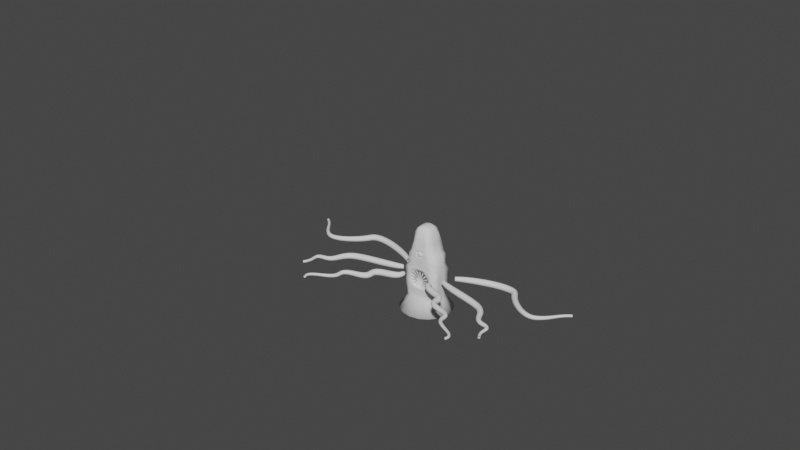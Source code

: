 # Source: LP_Roper_2.blend  (saved by Blender 3.6.13; exported with 4.5.12 LTS)
import bpy
from mathutils import Matrix  # noqa: F401  (used for matrix-valued properties, if any)

bpy.ops.wm.read_factory_settings(use_empty=True)
scene = bpy.context.scene
scene.name = 'Scene'

# ---- collections
col_collection = bpy.data.collections.new('Collection'); scene.collection.children.link(col_collection)

# ---- world
world_world = bpy.data.worlds.new('World'); scene.world = world_world
world_world.use_nodes = True; world_world.node_tree.nodes.clear()
_N = world_world.node_tree.nodes; _L = world_world.node_tree.links
n0 = _N.new('ShaderNodeOutputWorld'); n0.name = 'World Output'; n0.location = (300, 300)
n1 = _N.new('ShaderNodeBackground'); n1.name = 'Background'; n1.location = (10, 300)
n1.inputs[0].default_value = (0.05088, 0.05088, 0.05088, 1.0)
_L.new(n1.outputs[0], n0.inputs[0])
n0.is_active_output = True
world_world.color = (0.05088, 0.05088, 0.05088)
world_world.use_sun_shadow = False
world_world.sun_shadow_jitter_overblur = 0.0

# ---- meshes
me_cube = bpy.data.meshes.new('Cube')
me_cube.from_pydata([(0.4168, -0.2237, -0.6433), (0.1549, -0.1324, 0.7825), (0.4022, 0.2491, -0.6433), (0.1549, 0.1108, 0.7533), (0.0, 0.4729, -0.6433), (0.0, 0.1201, 0.8708), (0.0, -0.4729, -0.6433), (0.0, -0.1418, 0.9), (0.1918, 0.1768, 0.4827), (0.2606, 0.1706, 0.2144), (0.3051, 0.1918, -1.49e-08), (0.3051, 0.1918, -0.2144), (0.2606, 0.185, -0.4289), (0.1918, -0.1768, 0.4827), (0.2606, -0.1706, 0.2144), (0.3051, -0.1918, -1.49e-08), (0.3051, -0.1918, -0.2144), (0.2606, -0.185, -0.4289), (0.0, -0.2045, 0.4891), (0.0, -0.208, 0.2144), (0.0, -0.208, -0.2941), (0.0, -0.208, -0.4289), (0.0, 0.1986, 0.5259), (0.0, 0.208, 0.2144), (0.0, 0.208, -1.49e-08), (0.0, 0.208, -0.2144), (0.0, 0.208, -0.4289), (0.09033, 0.125, 0.8467), (0.3152, -0.3528, -0.6433), (0.2927, 0.3717, -0.6433), (0.09033, -0.1466, 0.8759), (0.1869, -0.2009, -0.4289), (0.166, -0.2079, -0.184), (0.1833, -0.208, -0.01012), (0.1827, -0.208, 0.2144), (0.1167, -0.2036, 0.5032), (0.1525, 0.208, -0.4289), (0.1525, 0.208, -0.2144), (0.1525, 0.208, -1.49e-08), (0.1525, 0.208, 0.2144), (0.1115, 0.2036, 0.5076), (0.1479, 0.4494, -0.6433), (0.05391, -0.143, 0.8879), (0.07627, -0.208, -0.4289), (0.09431, -0.208, -0.2156), (0.08716, -0.208, 0.2144), (0.04529, -0.2054, 0.4796), (0.05391, 0.1214, 0.8588), (0.1755, -0.4393, -0.6433), (0.07627, 0.208, -0.4289), (0.07627, 0.208, -0.2144), (0.07627, 0.208, -1.49e-08), (0.07627, 0.208, 0.2144), (0.06498, 0.2006, 0.5145), (0.2032, 0.177, 0.4346), (0.2445, 0.177, 0.3815), (0.2511, 0.177, 0.3207), (0.249, 0.208, 0.2676), (0.2032, -0.177, 0.4346), (0.2445, -0.177, 0.3815), (0.2511, -0.177, 0.3207), (0.249, -0.208, 0.2676), (0.0, -0.208, 0.339), (0.0, -0.208, 0.2767), (0.0, 0.2071, 0.4636), (0.0, 0.208, 0.4013), (0.0, 0.208, 0.339), (0.0, 0.208, 0.2767), (0.09955, 0.208, 0.4453), (0.1167, 0.208, 0.3876), (0.1401, 0.208, 0.3299), (0.1523, 0.208, 0.2722), (0.1336, -0.208, 0.4493), (0.1471, -0.208, 0.3861), (0.16, -0.208, 0.3394), (0.1559, -0.208, 0.2722), (0.06445, 0.2076, 0.4545), (0.07018, 0.208, 0.3945), (0.07595, 0.208, 0.3345), (0.07627, 0.208, 0.2744), (0.07776, -0.2078, 0.4524), (0.07778, -0.208, 0.4073), (0.05526, -0.208, 0.3767), (0.07627, -0.208, 0.2744), (0.06498, -0.2006, 0.5145), (0.0, -0.1986, 0.5259), (0.08673, -0.2078, 0.4545), (0.09246, -0.208, 0.3945), (0.09938, -0.2059, 0.3449), (0.0, -0.208, 0.3632), (0.0, -0.1762, 0.4891), (0.0, -0.1787, 0.4636), (0.0, -0.1796, 0.4013), (0.0, -0.1796, 0.3632), (0.07813, -0.1796, 0.4073), (0.07825, -0.1794, 0.4524), (0.04577, -0.1771, 0.4796), (0.05526, -0.1796, 0.3767), (0.4682, -0.06766, -0.6433), (0.4631, 0.09656, -0.6433), (0.159, 0.04998, 0.7951), (0.159, -0.04998, 0.7951), (0.0, 0.1536, -0.6077), (0.0, -0.1536, -0.6077), (0.3051, 0.06933, -0.4289), (0.3051, -0.06933, -0.4289), (0.3051, 0.06933, -0.2144), (0.3051, -0.06933, -0.2144), (0.3051, 0.06933, -1.49e-08), (0.3051, -0.06933, -1.49e-08), (0.3051, 0.06515, 0.2144), (0.3051, -0.06515, 0.2144), (0.2164, 0.05863, 0.4827), (0.2164, -0.05863, 0.4827), (0.09033, 0.04358, 0.8893), (0.09033, -0.04358, 0.8893), (0.2575, 0.1071, -0.6077), (0.2575, -0.1071, -0.6077), (0.1287, 0.1303, -0.6077), (0.1287, -0.1303, -0.6077), (0.304, 0.05863, 0.2676), (0.304, -0.05863, 0.2676), (0.2905, 0.05863, 0.3207), (0.2905, -0.05863, 0.3207), (0.2779, 0.05863, 0.3815), (0.2779, -0.05863, 0.3815), (0.2452, 0.05863, 0.4346), (0.2452, -0.05863, 0.4346), (0.0, -0.2032, 0.4987), (0.05038, -0.2044, 0.4886), (0.08008, -0.2078, 0.4529), (0.08157, -0.208, 0.404), (0.06381, -0.2075, 0.3702), (0.0, -0.208, 0.357), (0.3051, 0.1918, 0.1072), (0.3051, -0.1918, 0.1072), (0.0, -0.208, 0.1693), (0.0, 0.208, 0.1072), (0.1525, 0.208, 0.1072), (0.1684, -0.208, 0.07149), (0.07627, 0.208, 0.1072), (0.1098, -0.208, 0.1567), (0.3051, 0.06724, 0.1072), (0.3051, -0.06724, 0.1072), (0.3051, 0.1918, -0.1072), (0.3051, -0.1918, -0.1072), (0.0, 0.208, -0.1072), (0.1525, 0.208, -0.1072), (0.1904, -0.2079, -0.1033), (0.07627, 0.208, -0.1072), (0.3051, 0.06933, -0.1072), (0.3051, -0.06933, -0.1072), (0.2771, 0.1895, -0.3216), (0.2771, -0.1895, -0.3216), (0.0, -0.208, -0.3216), (0.0, 0.208, -0.3216), (0.1525, 0.208, -0.3216), (0.2202, -0.1984, -0.3216), (0.07627, 0.208, -0.3216), (0.1056, -0.208, -0.3216), (0.3051, 0.06933, -0.3216), (0.3051, -0.06933, -0.3216), (0.119, -0.2065, -0.2724), (5.068e-09, -0.208, -0.2271), (0.2226, -0.208, 0.1184), (0.2249, -0.208, -1.49e-08), (0.2414, -0.2078, -0.1072), (0.2298, -0.208, -0.2382), (0.09937, -0.208, 0.1096), (0.0, -0.208, 0.1298), (0.104, -0.208, -0.2395), (0.0, -0.208, -0.2494), (0.1879, -0.2143, 0.08814), (0.2039, -0.208, -0.005108), (0.211, -0.2079, -0.1052), (0.1854, -0.2108, -0.1998), (0.1078, -0.208, 0.134), (0.0, -0.208, 0.1495), (0.0, -0.1437, 0.1093), (0.0, -0.1437, -1.49e-08), (0.0, -0.1437, -0.1072), (0.0, -0.1437, -0.2271), (0.1139, -0.1437, -1.49e-08), (0.1833, -0.1437, -0.01012), (0.09431, -0.1437, 0.09778), (0.1139, -0.1437, -0.1072), (0.09431, -0.1437, -0.2156), (0.1833, -0.1437, -0.1033), (0.1603, -0.1437, 0.06561), (0.1621, -0.1437, -0.1834), (0.0, 0.05284, 0.9125), (0.0, -0.05284, 0.9125), (0.05391, -0.05325, 0.9005), (0.05391, 0.05325, 0.9005), (0.1596, 0.1675, 0.6093), (0.1596, -0.1675, 0.6093), (0.0, -0.185, 0.6584), (0.0, 0.185, 0.6584), (0.109, -0.1899, 0.6397), (0.109, 0.1899, 0.6397), (0.06123, 0.1868, 0.6468), (0.06123, -0.1868, 0.6468), (0.1772, 0.0557, 0.6093), (0.1772, -0.0557, 0.6093)], [], [(199, 27, 3, 194), (203, 101, 1, 195), (117, 98, 0, 28), (201, 42, 7, 196), (48, 43, 21, 6), (159, 162, 20, 154), (168, 169, 178, 184), (141, 45, 19, 136), (46, 18, 90, 96), (98, 105, 17, 0), (161, 107, 16, 153), (151, 109, 15, 145), (143, 111, 14, 135), (127, 113, 13, 58), (29, 36, 12, 2), (156, 37, 11, 152), (147, 38, 10, 144), (138, 39, 9, 134), (68, 40, 8, 54), (76, 53, 40, 68), (140, 52, 39, 138), (149, 51, 38, 147), (158, 50, 37, 156), (41, 49, 36, 29), (58, 13, 35, 72), (135, 14, 34, 164), (145, 15, 165, 166), (153, 16, 167, 157), (0, 17, 31, 28), (101, 115, 30, 1), (195, 1, 30, 198), (119, 117, 28, 48), (200, 47, 27, 199), (197, 5, 47, 200), (103, 119, 48, 6), (4, 26, 49, 41), (155, 25, 50, 158), (146, 24, 51, 149), (137, 23, 52, 140), (64, 22, 53, 76), (72, 35, 84, 86), (164, 34, 45, 141), (33, 139, 188, 183), (157, 167, 162, 159), (28, 31, 43, 48), (198, 30, 42, 201), (34, 75, 83, 45), (75, 74, 88, 83), (74, 73, 87, 88), (73, 72, 86, 87), (23, 67, 79, 52), (67, 66, 78, 79), (66, 65, 77, 78), (65, 64, 76, 77), (14, 61, 75, 34), (61, 60, 74, 75), (60, 59, 73, 74), (59, 58, 72, 73), (52, 79, 71, 39), (79, 78, 70, 71), (78, 77, 69, 70), (77, 76, 68, 69), (39, 71, 57, 9), (71, 70, 56, 57), (70, 69, 55, 56), (69, 68, 54, 55), (111, 121, 61, 14), (121, 123, 60, 61), (123, 125, 59, 60), (125, 127, 58, 59), (45, 83, 63, 19), (83, 88, 62, 63), (81, 80, 95, 94), (89, 82, 97, 93), (128, 129, 84, 85), (129, 130, 86, 84), (130, 131, 87, 86), (131, 132, 88, 87), (132, 133, 62, 88), (95, 96, 90, 91), (97, 94, 92, 93), (94, 95, 91, 92), (82, 81, 94, 97), (80, 46, 96, 95), (55, 54, 126, 124), (124, 126, 127, 125), (56, 55, 124, 122), (122, 124, 125, 123), (57, 56, 122, 120), (120, 122, 123, 121), (9, 57, 120, 110), (110, 120, 121, 111), (4, 41, 118, 102), (102, 118, 119, 103), (41, 29, 116, 118), (118, 116, 117, 119), (3, 27, 114, 100), (100, 114, 115, 101), (54, 8, 112, 126), (126, 112, 113, 127), (134, 9, 110, 142), (142, 110, 111, 143), (144, 10, 108, 150), (150, 108, 109, 151), (152, 11, 106, 160), (160, 106, 107, 161), (2, 12, 104, 99), (99, 104, 105, 98), (29, 2, 99, 116), (116, 99, 98, 117), (194, 3, 100, 202), (202, 100, 101, 203), (82, 89, 133, 132), (81, 82, 132, 131), (80, 81, 131, 130), (46, 80, 130, 129), (18, 46, 129, 128), (108, 142, 143, 109), (10, 134, 142, 108), (139, 168, 184, 188), (24, 137, 140, 51), (15, 135, 164, 165), (51, 140, 138, 38), (38, 138, 134, 10), (109, 143, 135, 15), (163, 44, 186, 181), (106, 150, 151, 107), (11, 144, 150, 106), (44, 32, 189, 186), (25, 146, 149, 50), (16, 145, 166, 167), (50, 149, 147, 37), (37, 147, 144, 11), (107, 151, 145, 16), (148, 33, 183, 187), (104, 160, 161, 105), (12, 152, 160, 104), (31, 157, 159, 43), (26, 155, 158, 49), (17, 153, 157, 31), (49, 158, 156, 36), (36, 156, 152, 12), (105, 161, 153, 17), (43, 159, 154, 21), (170, 171, 20, 162), (172, 173, 165, 164), (174, 175, 167, 166), (175, 170, 162, 167), (176, 172, 164, 141), (177, 176, 141, 136), (173, 174, 166, 165), (33, 148, 174, 173), (169, 168, 176, 177), (168, 139, 172, 176), (32, 44, 170, 175), (148, 32, 175, 174), (139, 33, 173, 172), (44, 163, 171, 170), (185, 182, 179, 180), (187, 183, 182, 185), (183, 188, 184, 182), (182, 184, 178, 179), (189, 187, 185, 186), (186, 185, 180, 181), (32, 148, 187, 189), (42, 192, 191, 7), (192, 193, 190, 191), (193, 47, 5, 190), (115, 192, 42, 30), (114, 193, 192, 115), (47, 193, 114, 27), (112, 202, 203, 113), (8, 194, 202, 112), (35, 198, 201, 84), (22, 197, 200, 53), (53, 200, 199, 40), (13, 195, 198, 35), (84, 201, 196, 85), (113, 203, 195, 13), (40, 199, 194, 8)])
me_cube.polygons.foreach_set('use_smooth', [True] * 180)
_uv = me_cube.uv_layers.new(name='UVMap')
_uv.uv.foreach_set('vector', [0.5921, 0.4375, 0.6092, 0.4375, 0.6092, 0.5, 0.5921, 0.5, 0.5921, 0.6667, 0.6092, 0.6667, 0.6092, 0.75, 0.5921, 0.75, 0.3125, 0.6667, 0.375, 0.6667, 0.375, 0.75, 0.3125, 0.75, 0.5921, 0.8438, 0.6092, 0.8438, 0.6092, 0.875, 0.5921, 0.875, 0.375, 0.8438, 0.4167, 0.8438, 0.4167, 0.875, 0.375, 0.875, 0.4375, 0.8326, 0.4583, 0.8438, 0.4583, 0.875, 0.4375, 0.875, 0.5132, 0.8438, 0.5132, 0.875, 0.5132, 0.875, 0.5132, 0.8438, 0.5241, 0.8438, 0.5417, 0.8438, 0.5417, 0.875, 0.5241, 0.875, 0.5807, 0.8516, 0.5807, 0.875, 0.5807, 0.875, 0.5807, 0.8516, 0.375, 0.6667, 0.4167, 0.6667, 0.4167, 0.75, 0.375, 0.75, 0.4375, 0.6667, 0.4583, 0.6667, 0.4583, 0.75, 0.4375, 0.75, 0.4792, 0.6667, 0.5, 0.6667, 0.5, 0.75, 0.4792, 0.75, 0.5208, 0.6667, 0.5417, 0.6667, 0.5417, 0.75, 0.5208, 0.75, 0.575, 0.6667, 0.5833, 0.6667, 0.5833, 0.75, 0.575, 0.75, 0.375, 0.4375, 0.4167, 0.4375, 0.4167, 0.5, 0.375, 0.5, 0.4375, 0.4375, 0.4583, 0.4375, 0.4583, 0.5, 0.4375, 0.5, 0.4792, 0.4375, 0.5, 0.4375, 0.5, 0.5, 0.4792, 0.5, 0.5208, 0.4375, 0.5417, 0.4375, 0.5417, 0.5, 0.5208, 0.5, 0.575, 0.4375, 0.5833, 0.4375, 0.5833, 0.5, 0.575, 0.5, 0.575, 0.4063, 0.5833, 0.4062, 0.5833, 0.4375, 0.575, 0.4375, 0.5208, 0.4062, 0.5417, 0.4062, 0.5417, 0.4375, 0.5208, 0.4375, 0.4792, 0.4062, 0.5, 0.4062, 0.5, 0.4375, 0.4792, 0.4375, 0.4375, 0.4062, 0.4583, 0.4062, 0.4583, 0.4375, 0.4375, 0.4375, 0.375, 0.4062, 0.4167, 0.4062, 0.4167, 0.4375, 0.375, 0.4375, 0.575, 0.75, 0.5833, 0.75, 0.5833, 0.8125, 0.575, 0.8125, 0.5208, 0.75, 0.5417, 0.75, 0.5417, 0.8125, 0.5208, 0.8125, 0.4792, 0.75, 0.5, 0.75, 0.5, 0.8125, 0.4792, 0.8125, 0.4375, 0.75, 0.4583, 0.75, 0.4583, 0.8125, 0.4375, 0.78, 0.375, 0.75, 0.4167, 0.75, 0.4167, 0.7931, 0.375, 0.8125, 0.6092, 0.6667, 0.6875, 0.6667, 0.6493, 0.7735, 0.6092, 0.75, 0.5921, 0.75, 0.6092, 0.75, 0.6092, 0.8125, 0.5921, 0.8125, 0.2812, 0.6667, 0.3125, 0.6667, 0.3125, 0.75, 0.2812, 0.75, 0.5921, 0.4062, 0.6092, 0.4062, 0.6092, 0.4375, 0.5921, 0.4375, 0.5921, 0.375, 0.6092, 0.375, 0.6092, 0.4062, 0.5921, 0.4062, 0.25, 0.6667, 0.2812, 0.6667, 0.2812, 0.75, 0.25, 0.75, 0.375, 0.375, 0.4167, 0.375, 0.4167, 0.4062, 0.375, 0.4062, 0.4375, 0.375, 0.4583, 0.375, 0.4583, 0.4062, 0.4375, 0.4062, 0.4792, 0.375, 0.5, 0.375, 0.5, 0.4062, 0.4792, 0.4062, 0.5208, 0.375, 0.5417, 0.375, 0.5417, 0.4062, 0.5208, 0.4062, 0.575, 0.375, 0.5833, 0.375, 0.5833, 0.4062, 0.575, 0.4063, 0.575, 0.8125, 0.5833, 0.8125, 0.5833, 0.8438, 0.575, 0.8438, 0.5208, 0.8125, 0.5417, 0.8125, 0.5417, 0.8438, 0.5241, 0.8438, 0.4999, 0.8246, 0.5132, 0.8248, 0.5132, 0.8248, 0.4999, 0.8246, 0.4375, 0.78, 0.4583, 0.8125, 0.4583, 0.8438, 0.4375, 0.8326, 0.375, 0.8125, 0.4167, 0.7931, 0.4167, 0.8438, 0.375, 0.8438, 0.5921, 0.8125, 0.6092, 0.8125, 0.6092, 0.8438, 0.5921, 0.8438, 0.5417, 0.8125, 0.55, 0.8125, 0.55, 0.8438, 0.5417, 0.8438, 0.55, 0.8125, 0.5583, 0.8125, 0.5583, 0.8437, 0.55, 0.8438, 0.5583, 0.8125, 0.5667, 0.8125, 0.5667, 0.8438, 0.5583, 0.8437, 0.5667, 0.8125, 0.575, 0.8125, 0.575, 0.8438, 0.5667, 0.8438, 0.5417, 0.375, 0.55, 0.375, 0.55, 0.4062, 0.5417, 0.4062, 0.55, 0.375, 0.5583, 0.375, 0.5583, 0.4062, 0.55, 0.4062, 0.5583, 0.375, 0.5667, 0.375, 0.5667, 0.4063, 0.5583, 0.4062, 0.5667, 0.375, 0.575, 0.375, 0.575, 0.4063, 0.5667, 0.4063, 0.5417, 0.75, 0.55, 0.75, 0.55, 0.8125, 0.5417, 0.8125, 0.55, 0.75, 0.5583, 0.75, 0.5583, 0.8125, 0.55, 0.8125, 0.5583, 0.75, 0.5667, 0.75, 0.5667, 0.8125, 0.5583, 0.8125, 0.5667, 0.75, 0.575, 0.75, 0.575, 0.8125, 0.5667, 0.8125, 0.5417, 0.4062, 0.55, 0.4062, 0.55, 0.4375, 0.5417, 0.4375, 0.55, 0.4062, 0.5583, 0.4062, 0.5583, 0.4375, 0.55, 0.4375, 0.5583, 0.4062, 0.5667, 0.4063, 0.5667, 0.4375, 0.5583, 0.4375, 0.5667, 0.4063, 0.575, 0.4063, 0.575, 0.4375, 0.5667, 0.4375, 0.5417, 0.4375, 0.55, 0.4375, 0.55, 0.5, 0.5417, 0.5, 0.55, 0.4375, 0.5583, 0.4375, 0.5583, 0.5, 0.55, 0.5, 0.5583, 0.4375, 0.5667, 0.4375, 0.5667, 0.5, 0.5583, 0.5, 0.5667, 0.4375, 0.575, 0.4375, 0.575, 0.5, 0.5667, 0.5, 0.5417, 0.6667, 0.55, 0.6667, 0.55, 0.75, 0.5417, 0.75, 0.55, 0.6667, 0.5583, 0.6667, 0.5583, 0.75, 0.55, 0.75, 0.5583, 0.6667, 0.5667, 0.6667, 0.5667, 0.75, 0.5583, 0.75, 0.5667, 0.6667, 0.575, 0.6667, 0.575, 0.75, 0.5667, 0.75, 0.5417, 0.8438, 0.55, 0.8438, 0.55, 0.875, 0.5417, 0.875, 0.55, 0.8438, 0.5583, 0.8437, 0.5583, 0.875, 0.55, 0.875, 0.5664, 0.8516, 0.5747, 0.8516, 0.5747, 0.8516, 0.5664, 0.8516, 0.5609, 0.875, 0.561, 0.8516, 0.561, 0.8516, 0.5609, 0.875, 0.5814, 0.875, 0.5814, 0.8496, 0.5833, 0.8438, 0.5833, 0.875, 0.5814, 0.8496, 0.5748, 0.8494, 0.575, 0.8438, 0.5833, 0.8438, 0.5748, 0.8494, 0.5665, 0.8496, 0.5667, 0.8438, 0.575, 0.8438, 0.5665, 0.8496, 0.5603, 0.8496, 0.5583, 0.8437, 0.5667, 0.8438, 0.5603, 0.8496, 0.5602, 0.875, 0.5583, 0.875, 0.5583, 0.8437, 0.5747, 0.8516, 0.5807, 0.8516, 0.5807, 0.875, 0.575, 0.875, 0.561, 0.8516, 0.5664, 0.8516, 0.5667, 0.875, 0.5609, 0.875, 0.5664, 0.8516, 0.5747, 0.8516, 0.575, 0.875, 0.5667, 0.875, 0.561, 0.8516, 0.5664, 0.8516, 0.5664, 0.8516, 0.561, 0.8516, 0.5747, 0.8516, 0.5807, 0.8516, 0.5807, 0.8516, 0.5747, 0.8516, 0.5667, 0.5, 0.575, 0.5, 0.575, 0.5833, 0.5667, 0.5833, 0.5667, 0.5833, 0.575, 0.5833, 0.575, 0.6667, 0.5667, 0.6667, 0.5583, 0.5, 0.5667, 0.5, 0.5667, 0.5833, 0.5583, 0.5833, 0.5583, 0.5833, 0.5667, 0.5833, 0.5667, 0.6667, 0.5583, 0.6667, 0.55, 0.5, 0.5583, 0.5, 0.5583, 0.5833, 0.55, 0.5833, 0.55, 0.5833, 0.5583, 0.5833, 0.5583, 0.6667, 0.55, 0.6667, 0.5417, 0.5, 0.55, 0.5, 0.55, 0.5833, 0.5417, 0.5833, 0.5417, 0.5833, 0.55, 0.5833, 0.55, 0.6667, 0.5417, 0.6667, 0.25, 0.5, 0.2812, 0.5, 0.2812, 0.5833, 0.25, 0.5833, 0.25, 0.5833, 0.2812, 0.5833, 0.2812, 0.6667, 0.25, 0.6667, 0.2812, 0.5, 0.3125, 0.5, 0.3125, 0.5833, 0.2812, 0.5833, 0.2812, 0.5833, 0.3125, 0.5833, 0.3125, 0.6667, 0.2812, 0.6667, 0.6092, 0.5, 0.6493, 0.4765, 0.6875, 0.5833, 0.6092, 0.5833, 0.6092, 0.5833, 0.6875, 0.5833, 0.6875, 0.6667, 0.6092, 0.6667, 0.575, 0.5, 0.5833, 0.5, 0.5833, 0.5833, 0.575, 0.5833, 0.575, 0.5833, 0.5833, 0.5833, 0.5833, 0.6667, 0.575, 0.6667, 0.5208, 0.5, 0.5417, 0.5, 0.5417, 0.5833, 0.5208, 0.5833, 0.5208, 0.5833, 0.5417, 0.5833, 0.5417, 0.6667, 0.5208, 0.6667, 0.4792, 0.5, 0.5, 0.5, 0.5, 0.5833, 0.4792, 0.5833, 0.4792, 0.5833, 0.5, 0.5833, 0.5, 0.6667, 0.4792, 0.6667, 0.4375, 0.5, 0.4583, 0.5, 0.4583, 0.5833, 0.4375, 0.5833, 0.4375, 0.5833, 0.4583, 0.5833, 0.4583, 0.6667, 0.4375, 0.6667, 0.375, 0.5, 0.4167, 0.5, 0.4167, 0.5833, 0.375, 0.5833, 0.375, 0.5833, 0.4167, 0.5833, 0.4167, 0.6667, 0.375, 0.6667, 0.3125, 0.5, 0.375, 0.5, 0.375, 0.5833, 0.3125, 0.5833, 0.3125, 0.5833, 0.375, 0.5833, 0.375, 0.6667, 0.3125, 0.6667, 0.5921, 0.5, 0.6092, 0.5, 0.6092, 0.5833, 0.5921, 0.5833, 0.5921, 0.5833, 0.6092, 0.5833, 0.6092, 0.6667, 0.5921, 0.6667, 0.561, 0.8516, 0.5609, 0.875, 0.5602, 0.875, 0.5603, 0.8496, 0.5664, 0.8516, 0.561, 0.8516, 0.5603, 0.8496, 0.5665, 0.8496, 0.5747, 0.8516, 0.5664, 0.8516, 0.5665, 0.8496, 0.5748, 0.8494, 0.5807, 0.8516, 0.5747, 0.8516, 0.5748, 0.8494, 0.5814, 0.8496, 0.5807, 0.875, 0.5807, 0.8516, 0.5814, 0.8496, 0.5814, 0.875, 0.5, 0.5833, 0.5208, 0.5833, 0.5208, 0.6667, 0.5, 0.6667, 0.5, 0.5, 0.5208, 0.5, 0.5208, 0.5833, 0.5, 0.5833, 0.5132, 0.8248, 0.5132, 0.8438, 0.5132, 0.8438, 0.5132, 0.8248, 0.5, 0.375, 0.5208, 0.375, 0.5208, 0.4062, 0.5, 0.4062, 0.5, 0.75, 0.5208, 0.75, 0.5208, 0.8125, 0.5, 0.8125, 0.5, 0.4062, 0.5208, 0.4062, 0.5208, 0.4375, 0.5, 0.4375, 0.5, 0.4375, 0.5208, 0.4375, 0.5208, 0.5, 0.5, 0.5, 0.5, 0.6667, 0.5208, 0.6667, 0.5208, 0.75, 0.5, 0.75, 0.4652, 0.875, 0.4652, 0.8438, 0.4652, 0.8438, 0.4652, 0.875, 0.4583, 0.5833, 0.4792, 0.5833, 0.4792, 0.6667, 0.4583, 0.6667, 0.4583, 0.5, 0.4792, 0.5, 0.4792, 0.5833, 0.4583, 0.5833, 0.4652, 0.8438, 0.4652, 0.8243, 0.4652, 0.8243, 0.4652, 0.8438, 0.4583, 0.375, 0.4792, 0.375, 0.4792, 0.4062, 0.4583, 0.4062, 0.4583, 0.75, 0.4792, 0.75, 0.4792, 0.8125, 0.4583, 0.8125, 0.4583, 0.4062, 0.4792, 0.4062, 0.4792, 0.4375, 0.4583, 0.4375, 0.4583, 0.4375, 0.4792, 0.4375, 0.4792, 0.5, 0.4583, 0.5, 0.4583, 0.6667, 0.4792, 0.6667, 0.4792, 0.75, 0.4583, 0.75, 0.479, 0.8246, 0.4999, 0.8246, 0.4999, 0.8246, 0.479, 0.8246, 0.4167, 0.5833, 0.4375, 0.5833, 0.4375, 0.6667, 0.4167, 0.6667, 0.4167, 0.5, 0.4375, 0.5, 0.4375, 0.5833, 0.4167, 0.5833, 0.4167, 0.7931, 0.4375, 0.78, 0.4375, 0.8326, 0.4167, 0.8438, 0.4167, 0.375, 0.4375, 0.375, 0.4375, 0.4062, 0.4167, 0.4062, 0.4167, 0.75, 0.4375, 0.75, 0.4375, 0.78, 0.4167, 0.7931, 0.4167, 0.4062, 0.4375, 0.4062, 0.4375, 0.4375, 0.4167, 0.4375, 0.4167, 0.4375, 0.4375, 0.4375, 0.4375, 0.5, 0.4167, 0.5, 0.4167, 0.6667, 0.4375, 0.6667, 0.4375, 0.75, 0.4167, 0.75, 0.4167, 0.8438, 0.4375, 0.8326, 0.4375, 0.875, 0.4167, 0.875, 0.4618, 0.8438, 0.4618, 0.875, 0.4583, 0.875, 0.4583, 0.8438, 0.517, 0.8187, 0.5, 0.8186, 0.5, 0.8125, 0.5208, 0.8125, 0.4791, 0.8186, 0.4618, 0.8185, 0.4583, 0.8125, 0.4792, 0.8125, 0.4618, 0.8185, 0.4618, 0.8438, 0.4583, 0.8438, 0.4583, 0.8125, 0.517, 0.8438, 0.517, 0.8187, 0.5208, 0.8125, 0.5241, 0.8438, 0.517, 0.875, 0.517, 0.8438, 0.5241, 0.8438, 0.5241, 0.875, 0.5, 0.8186, 0.4791, 0.8186, 0.4792, 0.8125, 0.5, 0.8125, 0.4999, 0.8246, 0.479, 0.8246, 0.4791, 0.8186, 0.5, 0.8186, 0.5132, 0.875, 0.5132, 0.8438, 0.517, 0.8438, 0.517, 0.875, 0.5132, 0.8438, 0.5132, 0.8248, 0.517, 0.8187, 0.517, 0.8438, 0.4652, 0.8243, 0.4652, 0.8438, 0.4618, 0.8438, 0.4618, 0.8185, 0.479, 0.8246, 0.4652, 0.8243, 0.4618, 0.8185, 0.4791, 0.8186, 0.5132, 0.8248, 0.4999, 0.8246, 0.5, 0.8186, 0.517, 0.8187, 0.4652, 0.8438, 0.4652, 0.875, 0.4618, 0.875, 0.4618, 0.8438, 0.4792, 0.8438, 0.5, 0.8438, 0.5, 0.875, 0.4792, 0.875, 0.479, 0.8246, 0.4999, 0.8246, 0.5, 0.8438, 0.4792, 0.8438, 0.4999, 0.8246, 0.5132, 0.8248, 0.5132, 0.8438, 0.5, 0.8438, 0.5, 0.8438, 0.5132, 0.8438, 0.5132, 0.875, 0.5, 0.875, 0.4652, 0.8243, 0.479, 0.8246, 0.4792, 0.8438, 0.4652, 0.8438, 0.4652, 0.8438, 0.4792, 0.8438, 0.4792, 0.875, 0.4652, 0.875, 0.4652, 0.8243, 0.479, 0.8246, 0.479, 0.8246, 0.4652, 0.8243, 0.6092, 0.8438, 0.0, 0.0, 0.0, 0.0, 0.6092, 0.875, 0.0, 0.0, 0.0, 0.0, 0.0, 0.0, 0.0, 0.0, 0.0, 0.0, 0.6092, 0.4062, 0.6092, 0.375, 0.0, 0.0, 0.6875, 0.6667, 0.0, 0.0, 0.6092, 0.8438, 0.6092, 0.8125, 0.6875, 0.5833, 0.0, 0.0, 0.0, 0.0, 0.6875, 0.6667, 0.6092, 0.4062, 0.0, 0.0, 0.6875, 0.5833, 0.6493, 0.4765, 0.5833, 0.5833, 0.5921, 0.5833, 0.5921, 0.6667, 0.5833, 0.6667, 0.5833, 0.5, 0.5921, 0.5, 0.5921, 0.5833, 0.5833, 0.5833, 0.5833, 0.8125, 0.5921, 0.8125, 0.5921, 0.8438, 0.5833, 0.8438, 0.5833, 0.375, 0.5921, 0.375, 0.5921, 0.4062, 0.5833, 0.4062, 0.5833, 0.4062, 0.5921, 0.4062, 0.5921, 0.4375, 0.5833, 0.4375, 0.5833, 0.75, 0.5921, 0.75, 0.5921, 0.8125, 0.5833, 0.8125, 0.5833, 0.8438, 0.5921, 0.8438, 0.5921, 0.875, 0.5833, 0.875, 0.5833, 0.6667, 0.5921, 0.6667, 0.5921, 0.75, 0.5833, 0.75, 0.5833, 0.4375, 0.5921, 0.4375, 0.5921, 0.5, 0.5833, 0.5])
me_cube.update()
me_circle = bpy.data.meshes.new('Circle')
me_circle.from_pydata([(0.0004339, 0.6188, 0.1984), (-0.2364, 0.5717, 0.1984), (-0.4371, 0.4376, 0.1984), (-0.5713, 0.2368, 0.1984), (-0.6184, -8.203e-09, 0.1984), (-0.5713, -0.2368, 0.1984), (-0.4371, -0.4376, 0.1984), (-0.2364, -0.5717, 0.1984), (0.0004339, -0.6188, 0.1984), (0.2372, -0.5717, 0.1984), (0.438, -0.4376, 0.1984), (0.5721, -0.2368, 0.1984), (0.6192, -8.203e-09, 0.1984), (0.5721, 0.2368, 0.1984), (0.438, 0.4376, 0.1984), (0.2372, 0.5717, 0.1984), (4.92e-09, 0.7388, 0.02426), (-0.2827, 0.6825, 0.02426), (-0.5224, 0.5224, 0.02426), (-0.6825, 0.2827, 0.02426), (-0.7388, 6.037e-09, 0.02426), (-0.6825, -0.2827, 0.02426), (-0.5224, -0.5224, 0.02426), (-0.2827, -0.6825, 0.02426), (4.92e-09, -0.7388, 0.02426), (0.2827, -0.6825, 0.02426), (0.5224, -0.5224, 0.02426), (0.6825, -0.2827, 0.02426), (0.7388, 6.037e-09, 0.02426), (0.6825, 0.2827, 0.02426), (0.5224, 0.5224, 0.02426), (0.2827, 0.6825, 0.02426), (0.6407, 0.1909, 0.1068), (0.6581, 0.1982, 0.08092), (0.6838, 0.06876, 0.08092), (0.665, 0.06876, 0.1068), (-0.5188, -0.4216, 0.1068), (-0.5321, -0.4349, 0.08092), (-0.6054, -0.3252, 0.08092), (-0.588, -0.318, 0.1068), (0.5188, 0.4216, 0.1068), (0.5321, 0.4349, 0.08092), (0.6054, 0.3252, 0.08092), (0.588, 0.318, 0.1068), (-0.318, -0.588, 0.1068), (-0.3252, -0.6054, 0.08092), (-0.4349, -0.5321, 0.08092), (-0.4216, -0.5188, 0.1068), (0.318, 0.588, 0.1068), (0.3252, 0.6054, 0.08092), (0.4349, 0.5321, 0.08092), (0.4216, 0.5188, 0.1068), (-0.06876, -0.665, 0.1068), (-0.06876, -0.6838, 0.08092), (-0.1982, -0.6581, 0.08092), (-0.1909, -0.6407, 0.1068), (-0.1909, 0.6407, 0.1068), (-0.1982, 0.6581, 0.08092), (-0.06876, 0.6838, 0.08092), (-0.06876, 0.665, 0.1068), (0.06876, 0.665, 0.1068), (0.06876, 0.6838, 0.08092), (0.1982, 0.6581, 0.08092), (0.1909, 0.6407, 0.1068), (0.1909, -0.6407, 0.1068), (0.1982, -0.6581, 0.08092), (0.06876, -0.6838, 0.08092), (0.06876, -0.665, 0.1068), (-0.4216, 0.5188, 0.1068), (-0.4349, 0.5321, 0.08092), (-0.3252, 0.6054, 0.08092), (-0.318, 0.588, 0.1068), (0.4216, -0.5188, 0.1068), (0.4349, -0.5321, 0.08092), (0.3252, -0.6054, 0.08092), (0.318, -0.588, 0.1068), (-0.588, 0.318, 0.1068), (-0.6054, 0.3252, 0.08092), (-0.5321, 0.4349, 0.08092), (-0.5188, 0.4216, 0.1068), (0.588, -0.318, 0.1068), (0.6054, -0.3252, 0.08092), (0.5321, -0.4349, 0.08092), (0.5188, -0.4216, 0.1068), (-0.665, 0.06876, 0.1068), (-0.6838, 0.06876, 0.08092), (-0.6581, 0.1982, 0.08092), (-0.6407, 0.1909, 0.1068), (0.665, -0.06876, 0.1068), (0.6838, -0.06876, 0.08092), (0.6581, -0.1982, 0.08092), (0.6407, -0.1909, 0.1068), (-0.6407, -0.1909, 0.1068), (-0.6581, -0.1982, 0.08092), (-0.6838, -0.06876, 0.08092), (-0.665, -0.06876, 0.1068), (-0.0505, 0.2093, 0.08974), (-0.03345, 0.2127, 0.08974), (-0.1268, 0.1741, 0.08974), (-0.1123, 0.1837, 0.08974), (-0.1837, 0.1123, 0.08974), (-0.1741, 0.1268, 0.08974), (-0.2127, 0.03345, 0.08974), (-0.2093, 0.0505, 0.08974), (-0.2093, -0.0505, 0.08974), (-0.2127, -0.03345, 0.08974), (-0.1741, -0.1268, 0.08974), (-0.1837, -0.1123, 0.08974), (-0.1123, -0.1837, 0.08974), (-0.1268, -0.1741, 0.08974), (-0.03345, -0.2127, 0.08974), (-0.0505, -0.2093, 0.08974), (0.0505, -0.2093, 0.08974), (0.03345, -0.2127, 0.08974), (0.1268, -0.1741, 0.08974), (0.1123, -0.1837, 0.08974), (0.1837, -0.1123, 0.08974), (0.1741, -0.1268, 0.08974), (0.2127, -0.03345, 0.08974), (0.2093, -0.0505, 0.08974), (0.2093, 0.0505, 0.08974), (0.2127, 0.03345, 0.08974), (0.1741, 0.1268, 0.08974), (0.1837, 0.1123, 0.08974), (0.1123, 0.1837, 0.08974), (0.1268, 0.1741, 0.08974), (0.03345, 0.2127, 0.08974), (0.0505, 0.2093, 0.08974), (-0.05151, 0.2118, 0.08613), (-0.03345, 0.2154, 0.08613), (-0.1286, 0.1759, 0.08613), (-0.1133, 0.1862, 0.08613), (-0.1862, 0.1133, 0.08613), (-0.1759, 0.1286, 0.08613), (-0.2154, 0.03345, 0.08613), (-0.2118, 0.05151, 0.08613), (-0.2118, -0.05151, 0.08613), (-0.2154, -0.03345, 0.08613), (-0.1759, -0.1286, 0.08613), (-0.1862, -0.1133, 0.08613), (-0.1133, -0.1862, 0.08613), (-0.1286, -0.1759, 0.08613), (-0.03345, -0.2154, 0.08613), (-0.05151, -0.2118, 0.08613), (0.05151, -0.2118, 0.08613), (0.03345, -0.2154, 0.08613), (0.1286, -0.1759, 0.08613), (0.1133, -0.1862, 0.08613), (0.1862, -0.1133, 0.08613), (0.1759, -0.1286, 0.08613), (0.2154, -0.03345, 0.08613), (0.2118, -0.05151, 0.08613), (0.2118, 0.05151, 0.08613), (0.2154, 0.03345, 0.08613), (0.1759, 0.1286, 0.08613), (0.1862, 0.1133, 0.08613), (0.1133, 0.1862, 0.08613), (0.1286, 0.1759, 0.08613), (0.03345, 0.2154, 0.08613), (0.05151, 0.2118, 0.08613), (0.0009002, 0.7967, 0.0759), (-0.304, 0.736, 0.0759), (-0.5624, 0.5633, 0.0759), (-0.7351, 0.3049, 0.0759), (-0.7958, -5.902e-09, 0.0759), (-0.7351, -0.3049, 0.0759), (-0.5624, -0.5633, 0.0759), (-0.304, -0.736, 0.0759), (0.0009002, -0.7967, 0.0759), (0.3058, -0.736, 0.0759), (0.5642, -0.5633, 0.0759), (0.7369, -0.3049, 0.0759), (0.7976, -5.902e-09, 0.0759), (0.7369, 0.3049, 0.0759), (0.5642, 0.5633, 0.0759), (0.3058, 0.736, 0.0759), (0.02938, 0.7537, 0.2085), (-0.259, 0.6963, 0.2085), (-0.5035, 0.5329, 0.2085), (-0.6669, 0.2884, 0.2085), (-0.7243, -1.646e-07, 0.2085), (-0.6669, -0.2884, 0.2085), (-0.5035, -0.5329, 0.2085), (-0.259, -0.6963, 0.2085), (0.02938, -0.7537, 0.2085), (0.3178, -0.6963, 0.2085), (0.5623, -0.5329, 0.2085), (0.7257, -0.2884, 0.2085), (0.7831, -1.646e-07, 0.2085), (0.7257, 0.2884, 0.2085), (0.5623, 0.5329, 0.2085), (0.3178, 0.6963, 0.2085), (0.0004339, 0.1622, 0.5101), (-0.06162, 0.1498, 0.5101), (-0.1142, 0.1147, 0.5101), (-0.1494, 0.06205, 0.5101), (-0.1617, 6.217e-09, 0.5101), (-0.1494, -0.06205, 0.5101), (-0.1142, -0.1147, 0.5101), (-0.06162, -0.1498, 0.5101), (0.0004339, -0.1622, 0.5101), (0.06249, -0.1498, 0.5101), (0.1151, -0.1147, 0.5101), (0.1502, -0.06205, 0.5101), (0.1626, 6.217e-09, 0.5101), (0.1502, 0.06205, 0.5101), (0.1151, 0.1147, 0.5101), (0.06249, 0.1498, 0.5101), (0.0004339, 1.466e-08, 0.5101)], [], [(37, 38, 139, 138), (84, 85, 134, 102), (46, 47, 109, 141), (93, 94, 137, 136), (44, 45, 140, 108), (85, 86, 135, 134), (58, 59, 97, 129), (77, 78, 133, 132), (56, 57, 128, 96), (69, 70, 131, 130), (70, 71, 99, 131), (57, 58, 129, 128), (68, 69, 130, 98), (63, 60, 126, 127), (51, 48, 124, 125), (82, 83, 117, 149), (13, 29, 33, 32), (29, 28, 34, 33), (28, 12, 35, 34), (12, 13, 32, 35), (6, 22, 37, 36), (22, 21, 38, 37), (21, 5, 39, 38), (5, 6, 36, 39), (14, 30, 41, 40), (30, 29, 42, 41), (29, 13, 43, 42), (13, 14, 40, 43), (7, 23, 45, 44), (23, 22, 46, 45), (22, 6, 47, 46), (6, 7, 44, 47), (15, 31, 49, 48), (31, 30, 50, 49), (30, 14, 51, 50), (14, 15, 48, 51), (8, 24, 53, 52), (24, 23, 54, 53), (23, 7, 55, 54), (7, 8, 52, 55), (1, 17, 57, 56), (17, 16, 58, 57), (16, 0, 59, 58), (0, 1, 56, 59), (0, 16, 61, 60), (16, 31, 62, 61), (31, 15, 63, 62), (15, 0, 60, 63), (9, 25, 65, 64), (25, 24, 66, 65), (24, 8, 67, 66), (8, 9, 64, 67), (2, 18, 69, 68), (18, 17, 70, 69), (17, 1, 71, 70), (1, 2, 68, 71), (10, 26, 73, 72), (26, 25, 74, 73), (25, 9, 75, 74), (9, 10, 72, 75), (3, 19, 77, 76), (19, 18, 78, 77), (18, 2, 79, 78), (2, 3, 76, 79), (11, 27, 81, 80), (27, 26, 82, 81), (26, 10, 83, 82), (10, 11, 80, 83), (4, 20, 85, 84), (20, 19, 86, 85), (19, 3, 87, 86), (3, 4, 84, 87), (12, 28, 89, 88), (28, 27, 90, 89), (27, 11, 91, 90), (11, 12, 88, 91), (5, 21, 93, 92), (21, 20, 94, 93), (20, 4, 95, 94), (4, 5, 92, 95), (120, 152, 153, 121), (106, 138, 139, 107), (122, 154, 155, 123), (108, 140, 141, 109), (124, 156, 157, 125), (110, 142, 143, 111), (96, 128, 129, 97), (126, 158, 159, 127), (112, 144, 145, 113), (98, 130, 131, 99), (114, 146, 147, 115), (100, 132, 133, 101), (116, 148, 149, 117), (102, 134, 135, 103), (118, 150, 151, 119), (104, 136, 137, 105), (32, 33, 152, 120), (86, 87, 103, 135), (45, 46, 141, 140), (34, 35, 121, 153), (53, 54, 143, 142), (72, 73, 146, 114), (65, 66, 145, 144), (74, 75, 115, 147), (73, 74, 147, 146), (60, 61, 158, 126), (81, 82, 149, 148), (59, 56, 96, 97), (62, 63, 127, 159), (89, 90, 151, 150), (71, 68, 98, 99), (48, 49, 156, 124), (33, 34, 153, 152), (79, 76, 100, 101), (50, 51, 125, 157), (88, 89, 150, 118), (41, 42, 155, 154), (87, 84, 102, 103), (36, 37, 138, 106), (90, 91, 119, 151), (49, 50, 157, 156), (95, 92, 104, 105), (38, 39, 107, 139), (61, 62, 159, 158), (76, 77, 132, 100), (39, 36, 106, 107), (78, 79, 101, 133), (47, 44, 108, 109), (55, 52, 110, 111), (64, 65, 144, 112), (67, 64, 112, 113), (66, 67, 113, 145), (75, 72, 114, 115), (52, 53, 142, 110), (83, 80, 116, 117), (54, 55, 111, 143), (92, 93, 136, 104), (91, 88, 118, 119), (40, 41, 154, 122), (94, 95, 105, 137), (35, 32, 120, 121), (42, 43, 123, 155), (80, 81, 148, 116), (43, 40, 122, 123), (20, 21, 165, 164), (22, 23, 167, 166), (30, 31, 175, 174), (23, 24, 168, 167), (16, 17, 161, 160), (31, 16, 160, 175), (24, 25, 169, 168), (17, 18, 162, 161), (25, 26, 170, 169), (18, 19, 163, 162), (26, 27, 171, 170), (28, 29, 173, 172), (19, 20, 164, 163), (21, 22, 166, 165), (27, 28, 172, 171), (29, 30, 174, 173), (165, 166, 182, 181), (161, 162, 178, 177), (173, 174, 190, 189), (169, 170, 186, 185), (166, 167, 183, 182), (162, 163, 179, 178), (174, 175, 191, 190), (170, 171, 187, 186), (167, 168, 184, 183), (163, 164, 180, 179), (160, 161, 177, 176), (171, 172, 188, 187), (175, 160, 176, 191), (172, 173, 189, 188), (164, 165, 181, 180), (168, 169, 185, 184), (5, 4, 196, 197), (7, 6, 198, 199), (15, 14, 206, 207), (8, 7, 199, 200), (1, 0, 192, 193), (0, 15, 207, 192), (9, 8, 200, 201), (2, 1, 193, 194), (10, 9, 201, 202), (3, 2, 194, 195), (11, 10, 202, 203), (13, 12, 204, 205), (4, 3, 195, 196), (6, 5, 197, 198), (12, 11, 203, 204), (14, 13, 205, 206), (194, 193, 208), (206, 205, 208), (202, 201, 208), (199, 198, 208), (195, 194, 208), (207, 206, 208), (203, 202, 208), (200, 199, 208), (196, 195, 208), (193, 192, 208), (204, 203, 208), (192, 207, 208), (205, 204, 208), (197, 196, 208), (201, 200, 208), (198, 197, 208)])
me_circle.polygons.foreach_set('use_smooth', [True] * 208)
_uv = me_circle.uv_layers.new(name='UVMap')
_uv.uv.foreach_set('vector', [0.0, 0.0, 0.0, 0.0, 0.0, 0.0, 0.0, 0.0, 0.0, 0.0, 0.0, 0.0, 0.0, 0.0, 0.0, 0.0, 0.0, 0.0, 0.0, 0.0, 0.0, 0.0, 0.0, 0.0, 0.0, 0.0, 0.0, 0.0, 0.0, 0.0, 0.0, 0.0, 0.0, 0.0, 0.0, 0.0, 0.0, 0.0, 0.0, 0.0, 0.0, 0.0, 0.0, 0.0, 0.0, 0.0, 0.0, 0.0, 0.0, 0.0, 0.0, 0.0, 0.0, 0.0, 0.0, 0.0, 0.0, 0.0, 0.0, 0.0, 0.0, 0.0, 0.0, 0.0, 0.0, 0.0, 0.0, 0.0, 0.0, 0.0, 0.0, 0.0, 0.0, 0.0, 0.0, 0.0, 0.0, 0.0, 0.0, 0.0, 0.0, 0.0, 0.0, 0.0, 0.0, 0.0, 0.0, 0.0, 0.0, 0.0, 0.0, 0.0, 0.0, 0.0, 0.0, 0.0, 0.0, 0.0, 0.0, 0.0, 0.0, 0.0, 0.0, 0.0, 0.0, 0.0, 0.0, 0.0, 0.0, 0.0, 0.0, 0.0, 0.0, 0.0, 0.0, 0.0, 0.0, 0.0, 0.0, 0.0, 0.0, 0.0, 0.0, 0.0, 0.0, 0.0, 0.0, 0.0, 0.0, 0.0, 0.0, 0.0, 0.0, 0.0, 0.0, 0.0, 0.0, 0.0, 0.0, 0.0, 0.0, 0.0, 0.0, 0.0, 0.0, 0.0, 0.0, 0.0, 0.0, 0.0, 0.0, 0.0, 0.0, 0.0, 0.0, 0.0, 0.0, 0.0, 0.0, 0.0, 0.0, 0.0, 0.0, 0.0, 0.0, 0.0, 0.0, 0.0, 0.0, 0.0, 0.0, 0.0, 0.0, 0.0, 0.0, 0.0, 0.0, 0.0, 0.0, 0.0, 0.0, 0.0, 0.0, 0.0, 0.0, 0.0, 0.0, 0.0, 0.0, 0.0, 0.0, 0.0, 0.0, 0.0, 0.0, 0.0, 0.0, 0.0, 0.0, 0.0, 0.0, 0.0, 0.0, 0.0, 0.0, 0.0, 0.0, 0.0, 0.0, 0.0, 0.0, 0.0, 0.0, 0.0, 0.0, 0.0, 0.0, 0.0, 0.0, 0.0, 0.0, 0.0, 0.0, 0.0, 0.0, 0.0, 0.0, 0.0, 0.0, 0.0, 0.0, 0.0, 0.0, 0.0, 0.0, 0.0, 0.0, 0.0, 0.0, 0.0, 0.0, 0.0, 0.0, 0.0, 0.0, 0.0, 0.0, 0.0, 0.0, 0.0, 0.0, 0.0, 0.0, 0.0, 0.0, 0.0, 0.0, 0.0, 0.0, 0.0, 0.0, 0.0, 0.0, 0.0, 0.0, 0.0, 0.0, 0.0, 0.0, 0.0, 0.0, 0.0, 0.0, 0.0, 0.0, 0.0, 0.0, 0.0, 0.0, 0.0, 0.0, 0.0, 0.0, 0.0, 0.0, 0.0, 0.0, 0.0, 0.0, 0.0, 0.0, 0.0, 0.0, 0.0, 0.0, 0.0, 0.0, 0.0, 0.0, 0.0, 0.0, 0.0, 0.0, 0.0, 0.0, 0.0, 0.0, 0.0, 0.0, 0.0, 0.0, 0.0, 0.0, 0.0, 0.0, 0.0, 0.0, 0.0, 0.0, 0.0, 0.0, 0.0, 0.0, 0.0, 0.0, 0.0, 0.0, 0.0, 0.0, 0.0, 0.0, 0.0, 0.0, 0.0, 0.0, 0.0, 0.0, 0.0, 0.0, 0.0, 0.0, 0.0, 0.0, 0.0, 0.0, 0.0, 0.0, 0.0, 0.0, 0.0, 0.0, 0.0, 0.0, 0.0, 0.0, 0.0, 0.0, 0.0, 0.0, 0.0, 0.0, 0.0, 0.0, 0.0, 0.0, 0.0, 0.0, 0.0, 0.0, 0.0, 0.0, 0.0, 0.0, 0.0, 0.0, 0.0, 0.0, 0.0, 0.0, 0.0, 0.0, 0.0, 0.0, 0.0, 0.0, 0.0, 0.0, 0.0, 0.0, 0.0, 0.0, 0.0, 0.0, 0.0, 0.0, 0.0, 0.0, 0.0, 0.0, 0.0, 0.0, 0.0, 0.0, 0.0, 0.0, 0.0, 0.0, 0.0, 0.0, 0.0, 0.0, 0.0, 0.0, 0.0, 0.0, 0.0, 0.0, 0.0, 0.0, 0.0, 0.0, 0.0, 0.0, 0.0, 0.0, 0.0, 0.0, 0.0, 0.0, 0.0, 0.0, 0.0, 0.0, 0.0, 0.0, 0.0, 0.0, 0.0, 0.0, 0.0, 0.0, 0.0, 0.0, 0.0, 0.0, 0.0, 0.0, 0.0, 0.0, 0.0, 0.0, 0.0, 0.0, 0.0, 0.0, 0.0, 0.0, 0.0, 0.0, 0.0, 0.0, 0.0, 0.0, 0.0, 0.0, 0.0, 0.0, 0.0, 0.0, 0.0, 0.0, 0.0, 0.0, 0.0, 0.0, 0.0, 0.0, 0.0, 0.0, 0.0, 0.0, 0.0, 0.0, 0.0, 0.0, 0.0, 0.0, 0.0, 0.0, 0.0, 0.0, 0.0, 0.0, 0.0, 0.0, 0.0, 0.0, 0.0, 0.0, 0.0, 0.0, 0.0, 0.0, 0.0, 0.0, 0.0, 0.0, 0.0, 0.0, 0.0, 0.0, 0.0, 0.0, 0.0, 0.0, 0.0, 0.0, 0.0, 0.0, 0.0, 0.0, 0.0, 0.0, 0.0, 0.0, 0.0, 0.0, 0.0, 0.0, 0.0, 0.0, 0.0, 0.0, 0.0, 0.0, 0.0, 0.0, 0.0, 0.0, 0.0, 0.0, 0.0, 0.0, 0.0, 0.0, 0.0, 0.0, 0.0, 0.0, 0.0, 0.0, 0.0, 0.0, 0.0, 0.0, 0.0, 0.0, 0.0, 0.0, 0.0, 0.0, 0.0, 0.0, 0.0, 0.0, 0.0, 0.0, 0.0, 0.0, 0.0, 0.0, 0.0, 0.0, 0.0, 0.0, 0.0, 0.0, 0.0, 0.0, 0.0, 0.0, 0.0, 0.0, 0.0, 0.0, 0.0, 0.0, 0.0, 0.0, 0.0, 0.0, 0.0, 0.0, 0.0, 0.0, 0.0, 0.0, 0.0, 0.0, 0.0, 0.0, 0.0, 0.0, 0.0, 0.0, 0.0, 0.0, 0.0, 0.0, 0.0, 0.0, 0.0, 0.0, 0.0, 0.0, 0.0, 0.0, 0.0, 0.0, 0.0, 0.0, 0.0, 0.0, 0.0, 0.0, 0.0, 0.0, 0.0, 0.0, 0.0, 0.0, 0.0, 0.0, 0.0, 0.0, 0.0, 0.0, 0.0, 0.0, 0.0, 0.0, 0.0, 0.0, 0.0, 0.0, 0.0, 0.0, 0.0, 0.0, 0.0, 0.0, 0.0, 0.0, 0.0, 0.0, 0.0, 0.0, 0.0, 0.0, 0.0, 0.0, 0.0, 0.0, 0.0, 0.0, 0.0, 0.0, 0.0, 0.0, 0.0, 0.0, 0.0, 0.0, 0.0, 0.0, 0.0, 0.0, 0.0, 0.0, 0.0, 0.0, 0.0, 0.0, 0.0, 0.0, 0.0, 0.0, 0.0, 0.0, 0.0, 0.0, 0.0, 0.0, 0.0, 0.0, 0.0, 0.0, 0.0, 0.0, 0.0, 0.0, 0.0, 0.0, 0.0, 0.0, 0.0, 0.0, 0.0, 0.0, 0.0, 0.0, 0.0, 0.0, 0.0, 0.0, 0.0, 0.0, 0.0, 0.0, 0.0, 0.0, 0.0, 0.0, 0.0, 0.0, 0.0, 0.0, 0.0, 0.0, 0.0, 0.0, 0.0, 0.0, 0.0, 0.0, 0.0, 0.0, 0.0, 0.0, 0.0, 0.0, 0.0, 0.0, 0.0, 0.0, 0.0, 0.0, 0.0, 0.0, 0.0, 0.0, 0.0, 0.0, 0.0, 0.0, 0.0, 0.0, 0.0, 0.0, 0.0, 0.0, 0.0, 0.0, 0.0, 0.0, 0.0, 0.0, 0.0, 0.0, 0.0, 0.0, 0.0, 0.0, 0.0, 0.0, 0.0, 0.0, 0.0, 0.0, 0.0, 0.0, 0.0, 0.0, 0.0, 0.0, 0.0, 0.0, 0.0, 0.0, 0.0, 0.0, 0.0, 0.0, 0.0, 0.0, 0.0, 0.0, 0.0, 0.0, 0.0, 0.0, 0.0, 0.0, 0.0, 0.0, 0.0, 0.0, 0.0, 0.0, 0.0, 0.0, 0.0, 0.0, 0.0, 0.0, 0.0, 0.0, 0.0, 0.0, 0.0, 0.0, 0.0, 0.0, 0.0, 0.0, 0.0, 0.0, 0.0, 0.0, 0.0, 0.0, 0.0, 0.0, 0.0, 0.0, 0.0, 0.0, 0.0, 0.0, 0.0, 0.0, 0.0, 0.0, 0.0, 0.0, 0.0, 0.0, 0.0, 0.0, 0.0, 0.0, 0.0, 0.0, 0.0, 0.0, 0.0, 0.0, 0.0, 0.0, 0.0, 0.0, 0.0, 0.0, 0.0, 0.0, 0.0, 0.0, 0.0, 0.0, 0.0, 0.0, 0.0, 0.0, 0.0, 0.0, 0.0, 0.0, 0.0, 0.0, 0.0, 0.0, 0.0, 0.0, 0.0, 0.0, 0.0, 0.0, 0.0, 0.0, 0.0, 0.0, 0.0, 0.0, 0.0, 0.0, 0.0, 0.0, 0.0, 0.0, 0.0, 0.0, 0.0, 0.0, 0.0, 0.0, 0.0, 0.0, 0.0, 0.0, 0.0, 0.0, 0.0, 0.0, 0.0, 0.0, 0.0, 0.0, 0.0, 0.0, 0.0, 0.0, 0.0, 0.0, 0.0, 0.0, 0.0, 0.0, 0.0, 0.0, 0.0, 0.0, 0.0, 0.0, 0.0, 0.0, 0.0, 0.0, 0.0, 0.0, 0.0, 0.0, 0.0, 0.0, 0.0, 0.0, 0.0, 0.0, 0.0, 0.0, 0.0, 0.0, 0.0, 0.0, 0.0, 0.0, 0.0, 0.0, 0.0, 0.0, 0.0, 0.0, 0.0, 0.0, 0.0, 0.0, 0.0, 0.0, 0.0, 0.0, 0.0, 0.0, 0.0, 0.0, 0.0, 0.0, 0.0, 0.0, 0.0, 0.0, 0.0, 0.0, 0.0, 0.0, 0.0, 0.0, 0.0, 0.0, 0.0, 0.0, 0.0, 0.0, 0.0, 0.0, 0.0, 0.0, 0.0, 0.0, 0.0, 0.0, 0.0, 0.0, 0.0, 0.0, 0.0, 0.0, 0.0, 0.0, 0.0, 0.0, 0.0, 0.0, 0.0, 0.0, 0.0, 0.0, 0.0, 0.0, 0.0, 0.0, 0.0, 0.0, 0.0, 0.0, 0.0, 0.0, 0.0, 0.0, 0.0, 0.0, 0.0, 0.0, 0.0, 0.0, 0.0, 0.0, 0.0, 0.0, 0.0, 0.0, 0.0, 0.0, 0.0, 0.0, 0.0, 0.0, 0.0, 0.0, 0.0, 0.0, 0.0, 0.0, 0.0, 0.0, 0.0, 0.0, 0.0, 0.0, 0.0, 0.0, 0.0, 0.0, 0.0, 0.0, 0.0, 0.0, 0.0, 0.0, 0.0, 0.0, 0.0, 0.0, 0.0, 0.0, 0.0, 0.0, 0.0, 0.0, 0.0, 0.0, 0.0, 0.0, 0.0, 0.0, 0.0, 0.0, 0.0, 0.0, 0.0, 0.0, 0.0, 0.0, 0.0, 0.0, 0.0, 0.0, 0.0, 0.0, 0.0, 0.0, 0.0, 0.0, 0.0, 0.0, 0.0, 0.0, 0.0, 0.0, 0.0, 0.0, 0.0, 0.0, 0.0, 0.0, 0.0, 0.0, 0.0, 0.0, 0.0, 0.0, 0.0, 0.0, 0.0, 0.0, 0.0, 0.0, 0.0, 0.0, 0.0, 0.0, 0.0, 0.0, 0.0, 0.0, 0.0, 0.0, 0.0, 0.0, 0.0, 0.0, 0.0, 0.0, 0.0, 0.0, 0.0, 0.0, 0.0, 0.0, 0.0, 0.0, 0.0, 0.0, 0.0, 0.0, 0.0, 0.0, 0.0, 0.0, 0.0, 0.0, 0.0, 0.0, 0.0, 0.0, 0.0, 0.0, 0.0, 0.0, 0.0, 0.0, 0.0, 0.0, 0.0, 0.0, 0.0, 0.0, 0.0, 0.0, 0.0, 0.0, 0.0, 0.0, 0.0, 0.0, 0.0, 0.0, 0.0, 0.0, 0.0, 0.0, 0.0, 0.0, 0.0, 0.0, 0.0, 0.0, 0.0, 0.0, 0.0, 0.0, 0.0, 0.0, 0.0, 0.0, 0.0, 0.0, 0.0, 0.0, 0.0, 0.0, 0.0, 0.0, 0.0, 0.0, 0.0, 0.0, 0.0, 0.0, 0.0, 0.0, 0.0, 0.0, 0.0, 0.0, 0.0, 0.0, 0.0, 0.0, 0.0, 0.0, 0.0, 0.0, 0.0, 0.0, 0.0, 0.0, 0.0, 0.0, 0.0, 0.0, 0.0, 0.0, 0.0, 0.0, 0.0, 0.0, 0.0, 0.0, 0.0, 0.0, 0.0, 0.0, 0.0, 0.0, 0.0, 0.0, 0.0, 0.0, 0.0, 0.0, 0.0, 0.0, 0.0, 0.0, 0.0, 0.0, 0.0, 0.0, 0.0, 0.0, 0.0, 0.0, 0.0, 0.0, 0.0, 0.0, 0.0, 0.0, 0.0, 0.0, 0.0, 0.0, 0.0, 0.0, 0.0, 0.0, 0.0, 0.0, 0.0, 0.0, 0.0, 0.0, 0.0, 0.0, 0.0, 0.0, 0.0, 0.0, 0.0, 0.0, 0.0, 0.0, 0.0, 0.0, 0.0, 0.0, 0.0, 0.0, 0.0, 0.0, 0.0, 0.0, 0.0, 0.0, 0.0, 0.0, 0.0, 0.0, 0.0, 0.0, 0.0, 0.0, 0.0, 0.0, 0.0, 0.0, 0.0, 0.0, 0.0, 0.0, 0.0, 0.0, 0.0, 0.0, 0.0, 0.0, 0.0, 0.0, 0.0, 0.0, 0.0, 0.0, 0.0, 0.0, 0.0, 0.0, 0.0, 0.0, 0.0, 0.0, 0.0, 0.0, 0.0, 0.0, 0.0, 0.0, 0.0, 0.0, 0.0, 0.0, 0.0, 0.0, 0.0, 0.0, 0.0, 0.0, 0.0, 0.0, 0.0, 0.0, 0.0, 0.0, 0.0, 0.0, 0.0, 0.0, 0.0, 0.0, 0.0, 0.0, 0.0, 0.0, 0.0, 0.0, 0.0, 0.0, 0.0, 0.0, 0.0, 0.0, 0.0, 0.0, 0.0, 0.0, 0.0, 0.0, 0.0, 0.0, 0.0, 0.0, 0.0, 0.0, 0.0, 0.0, 0.0, 0.0, 0.0, 0.0, 0.0, 0.0, 0.0, 0.0, 0.0, 0.0, 0.0, 0.0, 0.0, 0.0, 0.0, 0.0, 0.0, 0.0, 0.0, 0.0, 0.0, 0.0, 0.0, 0.0, 0.0, 0.0, 0.0, 0.0, 0.0, 0.0, 0.0, 0.0, 0.0, 0.0, 0.0, 0.0, 0.0, 0.0, 0.0, 0.0, 0.0, 0.0, 0.0, 0.0, 0.0, 0.0, 0.0, 0.0, 0.0, 0.0, 0.0, 0.0, 0.0, 0.0, 0.0, 0.0, 0.0, 0.0, 0.0, 0.0, 0.0, 0.0, 0.0, 0.0, 0.0, 0.0, 0.0, 0.0, 0.0, 0.0, 0.0, 0.0, 0.0, 0.0, 0.0, 0.0, 0.0, 0.0, 0.0, 0.0, 0.0, 0.0, 0.0, 0.0, 0.0, 0.0, 0.0, 0.0, 0.0, 0.0, 0.0, 0.0, 0.0, 0.0, 0.0, 0.0, 0.0, 0.0, 0.0, 0.0, 0.0, 0.0, 0.0, 0.0, 0.0, 0.0, 0.0, 0.0, 0.0, 0.0, 0.0, 0.0, 0.0, 0.0, 0.0, 0.0, 0.0, 0.0, 0.0, 0.0, 0.0, 0.0, 0.0, 0.0, 0.0, 0.0, 0.0, 0.0, 0.0, 0.0, 0.0, 0.0, 0.0, 0.0, 0.0, 0.0, 0.0, 0.0, 0.0, 0.0, 0.0, 0.0, 0.0, 0.0, 0.0, 0.0, 0.0, 0.0, 0.0, 0.0, 0.0, 0.0, 0.0, 0.0, 0.0, 0.0, 0.0, 0.0, 0.0, 0.0, 0.0, 0.0, 0.0, 0.0, 0.0, 0.0, 0.0, 0.0, 0.0, 0.0, 0.0, 0.0, 0.0, 0.0, 0.0, 0.0, 0.0, 0.0, 0.0, 0.0, 0.0, 0.0, 0.0, 0.0, 0.0, 0.0, 0.0, 0.0, 0.0, 0.0, 0.0, 0.0, 0.0, 0.0, 0.0, 0.0, 0.0, 0.0, 0.0, 0.0, 0.0, 0.0, 0.0, 0.0, 0.0, 0.0, 0.0, 0.0, 0.0, 0.0, 0.0, 0.0, 0.0, 0.0, 0.0, 0.0, 0.0, 0.0, 0.0, 0.0, 0.0, 0.0, 0.0, 0.0, 0.0, 0.0, 0.0, 0.0, 0.0])
me_circle.update()
me_cube_001 = bpy.data.meshes.new('Cube.001')
me_cube_001.from_pydata([(-0.07833, -0.04832, -0.0685), (-0.07833, -0.04832, 0.0685), (-0.07833, 0.08393, -0.0685), (-0.07833, 0.08393, 0.0685), (0.07833, -0.04832, -0.0685), (0.07833, -0.04832, 0.0685), (0.07833, 0.08393, -0.0685), (0.07833, 0.08393, 0.0685)], [], [(0, 1, 3, 2), (2, 3, 7, 6), (6, 7, 5, 4), (4, 5, 1, 0), (2, 6, 4, 0), (7, 3, 1, 5)])
_uv = me_cube_001.uv_layers.new(name='UVMap')
_uv.uv.foreach_set('vector', [0.375, 0.0, 0.625, 0.0, 0.625, 0.25, 0.375, 0.25, 0.375, 0.25, 0.625, 0.25, 0.625, 0.5, 0.375, 0.5, 0.375, 0.5, 0.625, 0.5, 0.625, 0.75, 0.375, 0.75, 0.375, 0.75, 0.625, 0.75, 0.625, 1.0, 0.375, 1.0, 0.125, 0.5, 0.375, 0.5, 0.375, 0.75, 0.125, 0.75, 0.625, 0.5, 0.875, 0.5, 0.875, 0.75, 0.625, 0.75])
me_cube_001.update()

# ---- curves / text
cu_beziercurve = bpy.data.curves.new('BezierCurve', 'CURVE')
cu_beziercurve.dimensions = '3D'
_sp = cu_beziercurve.splines.new('BEZIER'); _sp.bezier_points.add(3)
_sp.bezier_points.foreach_set('co', [0.4992, 0.1215, 0.0, 1.552, 0.3393, 0.0, 2.219, -0.03861, 0.0, 2.625, 0.3741, 0.0])
_sp.bezier_points.foreach_set('handle_left', [0.2474, -0.05137, 0.0, 1.444, 0.5422, 0.0, 2.027, -0.1641, 0.0, 2.432, 0.2486, 0.0])
_sp.bezier_points.foreach_set('handle_right', [0.751, 0.2944, 0.0, 1.659, 0.1364, 0.0, 2.412, 0.0869, 0.0, 2.817, 0.4996, 0.0])
for _p, _l, _r in zip(_sp.bezier_points, ['ALIGNED', 'ALIGNED', 'ALIGNED', 'ALIGNED'], ['ALIGNED', 'ALIGNED', 'ALIGNED', 'ALIGNED']): _p.handle_left_type = _l; _p.handle_right_type = _r
_sp.order_u = 0
_sp.order_v = 0
_sp = cu_beziercurve.splines.new('BEZIER'); _sp.bezier_points.add(3)
_sp.bezier_points.foreach_set('co', [0.4336, -0.1028, 0.0, 1.337, -0.3675, 0.0, 1.692, -0.7314, 0.0, 1.863, -1.068, 0.0])
_sp.bezier_points.foreach_set('handle_left', [0.2308, 0.004841, 0.0, 1.134, -0.2599, 0.0, 1.465, -0.6996, 0.0, 1.727, -0.8832, 0.0])
_sp.bezier_points.foreach_set('handle_right', [0.6364, -0.2104, 0.0, 1.54, -0.4752, 0.0, 1.919, -0.7631, 0.0, 2.0, -1.253, 0.0])
for _p, _l, _r in zip(_sp.bezier_points, ['ALIGNED', 'ALIGNED', 'ALIGNED', 'ALIGNED'], ['ALIGNED', 'ALIGNED', 'ALIGNED', 'ALIGNED']): _p.handle_left_type = _l; _p.handle_right_type = _r
_sp.order_u = 0
_sp.order_v = 0
_sp = cu_beziercurve.splines.new('BEZIER'); _sp.bezier_points.add(3)
_sp.bezier_points.foreach_set('co', [0.2884, -0.2807, 0.0, 0.6979, -0.6429, 0.0, 1.1, -0.9816, 0.0, 1.485, -1.423, 0.0])
_sp.bezier_points.foreach_set('handle_left', [0.318, -0.05297, 0.0, 0.7275, -0.4152, 0.0, 1.129, -0.7539, 0.0, 1.586, -1.216, 0.0])
_sp.bezier_points.foreach_set('handle_right', [0.2587, -0.5084, 0.0, 0.6683, -0.8706, 0.0, 1.07, -1.209, 0.0, 1.385, -1.629, 0.0])
for _p, _l, _r in zip(_sp.bezier_points, ['ALIGNED', 'ALIGNED', 'ALIGNED', 'ALIGNED'], ['ALIGNED', 'ALIGNED', 'ALIGNED', 'ALIGNED']): _p.handle_left_type = _l; _p.handle_right_type = _r
_sp.order_u = 0
_sp.order_v = 0
cu_beziercurve.use_path = True
cu_beziercurve.bevel_resolution = 2
cu_beziercurve.bevel_depth = 0.1
cu_beziercurve.fill_mode = 'FULL'
cu_beziercurve_001 = bpy.data.curves.new('BezierCurve.001', 'CURVE')
cu_beziercurve_001.dimensions = '3D'
_sp = cu_beziercurve_001.splines.new('BEZIER'); _sp.bezier_points.add(1)
_sp.bezier_points.foreach_set('co', [-1.284, 0.4017, 0.0, 1.48, 0.229, 0.0])
_sp.bezier_points.foreach_set('handle_left', [-1.784, -0.09835, 0.0, 0.4804, 0.229, 0.0])
_sp.bezier_points.foreach_set('handle_right', [-0.7835, 0.9017, 0.0, 2.48, 0.229, 0.0])
for _p, _l, _r in zip(_sp.bezier_points, ['ALIGNED', 'ALIGNED'], ['ALIGNED', 'ALIGNED']): _p.handle_left_type = _l; _p.handle_right_type = _r
_sp.order_u = 0
_sp.order_v = 0
cu_beziercurve_001.use_path = True
cu_beziercurve_001.fill_mode = 'FULL'

# ---- objects
ob_beziercurve = bpy.data.objects.new('BezierCurve', cu_beziercurve)
ob_beziercurve_001 = bpy.data.objects.new('BezierCurve.001', cu_beziercurve_001)
ob_cube = bpy.data.objects.new('Cube', me_cube)
ob_circle = bpy.data.objects.new('Circle', me_circle)
ob_cube_001 = bpy.data.objects.new('Cube.001', me_cube_001)
ob_empty = bpy.data.objects.new('Empty', None)

# ---- transforms, parenting, visibility, modifiers, constraints
ob_beziercurve.location = (0.0, 0.0, 0.0)
_m = ob_beziercurve.modifiers.new('Mirror', 'MIRROR')
ob_beziercurve_001.location = (-4.279, 3.119, 0.0)
ob_cube.location = (0.0, 0.0, 0.0)
_m = ob_cube.modifiers.new('Mirror', 'MIRROR')
_m.use_clip = True
ob_circle.location = (0.0, -0.215, -0.06911)
ob_circle.rotation_euler = (-1.571, -2.22e-16, 2.22e-16)
ob_circle.scale = (0.2672, 0.2672, 0.2672)
ob_cube_001.location = (1.001e-16, -0.1899, 0.4266)
_m = ob_cube_001.modifiers.new('Subdivision', 'SUBSURF')
_m.levels = 2
ob_empty.location = (-6.327, 2.98e-08, -0.314)
ob_empty.rotation_euler = (1.571, -0.0, -0.0)
ob_empty.scale = (1.5, 1.5, 1.5)
ob_empty.empty_display_type = 'IMAGE'
ob_empty.empty_display_size = 5.0
cu_beziercurve.taper_object = ob_beziercurve_001

# ---- collection membership
col_collection.objects.link(ob_beziercurve)
col_collection.objects.link(ob_beziercurve_001)
col_collection.objects.link(ob_cube)
col_collection.objects.link(ob_circle)
col_collection.objects.link(ob_cube_001)
col_collection.objects.link(ob_empty)

# ---- scene / render settings (as saved in the file)
scene.frame_start = 1; scene.frame_end = 250; scene.frame_set(1)
scene.render.engine = 'BLENDER_EEVEE_NEXT'
scene.cycles.sampling_pattern = 'TABULATED_SOBOL'
scene.view_settings.view_transform = 'Filmic'
bpy.context.view_layer.update()

# ---- added for rendering (the .blend has no active camera and no usable light): camera, sun
cam_auto = bpy.data.cameras.new('AutoCamera')
cam_auto.lens = 50.0
cam_auto.sensor_width = 36.0
cam_auto.clip_end = 1000.0
ob_auto_camera = bpy.data.objects.new('AutoCamera', cam_auto)
scene.collection.objects.link(ob_auto_camera)
ob_auto_camera.location = (10.0865, -12.8173, 9.24428)
ob_auto_camera.rotation_euler = (1.09748, -7.21219e-08, 0.694738)
scene.camera = ob_auto_camera
light_auto_sun = bpy.data.lights.new('AutoSun', 'SUN')
light_auto_sun.energy = 3.0
light_auto_sun.angle = 0.0523599
ob_auto_sun = bpy.data.objects.new('AutoSun', light_auto_sun)
scene.collection.objects.link(ob_auto_sun)
ob_auto_sun.rotation_euler = (0.872665, 0.174533, 0.523599)
bpy.context.view_layer.update()
